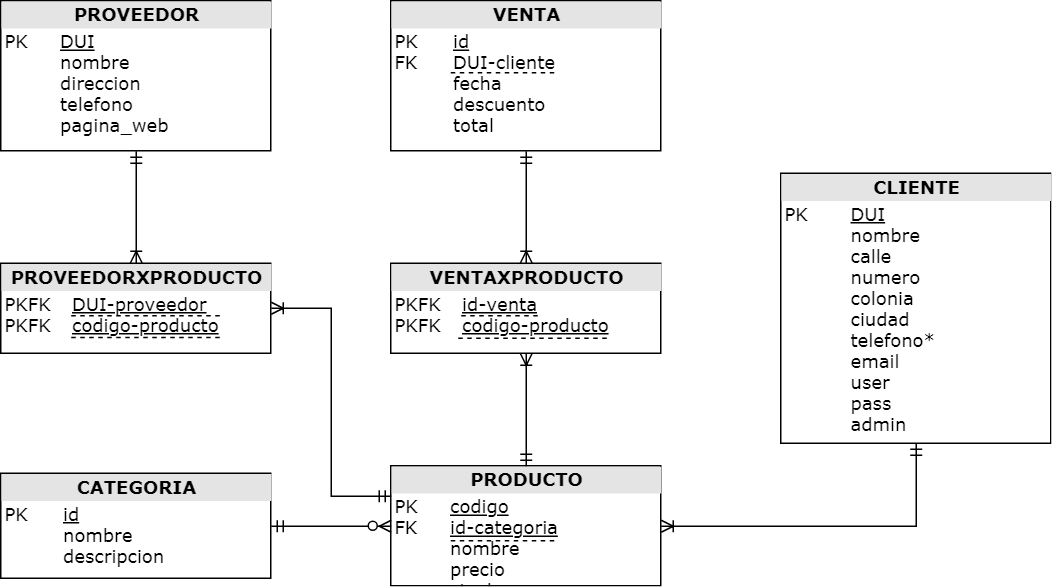

The diagram above was exported from draw.io. Its source (the exported page's mxGraphModel, read from the mxfile embedded in the PNG):
<mxGraphModel dx="929" dy="557" grid="1" gridSize="10" guides="1" tooltips="1" connect="1" arrows="1" fold="1" page="1" pageScale="1" pageWidth="1100" pageHeight="1000" math="0" shadow="0">
  <root>
    <mxCell id="0" />
    <mxCell id="1" parent="0" />
    <mxCell id="_vy6PqYjOAIPO0QNY1sk-1" value="&lt;div style=&quot;text-align: center ; box-sizing: border-box ; width: 100% ; background: rgb(228 , 228 , 228) ; padding: 2px&quot;&gt;&lt;b&gt;PRODUCTO&lt;/b&gt;&lt;/div&gt;&lt;table style=&quot;width: 100% ; font-size: 1em&quot; cellpadding=&quot;2&quot; cellspacing=&quot;0&quot;&gt;&lt;tbody&gt;&lt;tr&gt;&lt;td&gt;PK&lt;br&gt;FK&lt;br&gt;&lt;br&gt;&lt;br&gt;&lt;br&gt;&lt;/td&gt;&lt;td&gt;&lt;u&gt;codigo&lt;br&gt;id-categoria&lt;/u&gt;&lt;br&gt;nombre&lt;br&gt;precio&lt;br&gt;stock&lt;/td&gt;&lt;/tr&gt;&lt;/tbody&gt;&lt;/table&gt;" style="verticalAlign=top;align=left;overflow=fill;html=1;rounded=0;shadow=0;comic=0;labelBackgroundColor=none;strokeColor=#000000;strokeWidth=1;fillColor=#ffffff;fontFamily=Verdana;fontSize=12;fontColor=#000000;" parent="1" vertex="1">
      <mxGeometry x="520" y="800" width="180" height="80" as="geometry" />
    </mxCell>
    <mxCell id="_vy6PqYjOAIPO0QNY1sk-5" value="&lt;div style=&quot;text-align: center ; box-sizing: border-box ; width: 100% ; background: rgb(228 , 228 , 228) ; padding: 2px&quot;&gt;&lt;b&gt;CATEGORIA&lt;/b&gt;&lt;/div&gt;&lt;table style=&quot;width: 100% ; font-size: 1em&quot; cellpadding=&quot;2&quot; cellspacing=&quot;0&quot;&gt;&lt;tbody&gt;&lt;tr&gt;&lt;td&gt;PK&lt;br&gt;&lt;br&gt;&lt;br&gt;&lt;/td&gt;&lt;td&gt;&lt;u&gt;id&lt;/u&gt;&lt;br&gt;nombre&lt;br&gt;descripcion&lt;/td&gt;&lt;/tr&gt;&lt;/tbody&gt;&lt;/table&gt;" style="verticalAlign=top;align=left;overflow=fill;html=1;rounded=0;shadow=0;comic=0;labelBackgroundColor=none;strokeColor=#000000;strokeWidth=1;fillColor=#ffffff;fontFamily=Verdana;fontSize=12;fontColor=#000000;" parent="1" vertex="1">
      <mxGeometry x="260" y="805" width="180" height="70" as="geometry" />
    </mxCell>
    <mxCell id="_vy6PqYjOAIPO0QNY1sk-6" value="" style="endArrow=none;dashed=1;html=1;" parent="1" edge="1">
      <mxGeometry width="50" height="50" relative="1" as="geometry">
        <mxPoint x="560" y="850" as="sourcePoint" />
        <mxPoint x="630" y="850" as="targetPoint" />
      </mxGeometry>
    </mxCell>
    <mxCell id="_vy6PqYjOAIPO0QNY1sk-7" value="&lt;div style=&quot;text-align: center ; box-sizing: border-box ; width: 100% ; background: rgb(228 , 228 , 228) ; padding: 2px&quot;&gt;&lt;b&gt;VENTA&lt;/b&gt;&lt;/div&gt;&lt;table style=&quot;width: 100% ; font-size: 1em&quot; cellpadding=&quot;2&quot; cellspacing=&quot;0&quot;&gt;&lt;tbody&gt;&lt;tr&gt;&lt;td&gt;PK&lt;br&gt;FK&lt;br&gt;&lt;br&gt;&lt;br&gt;&lt;br&gt;&lt;/td&gt;&lt;td&gt;&lt;u&gt;id&lt;/u&gt;&lt;br&gt;DUI-cliente&lt;br&gt;fecha&lt;br&gt;descuento&lt;br&gt;total&lt;/td&gt;&lt;/tr&gt;&lt;/tbody&gt;&lt;/table&gt;" style="verticalAlign=top;align=left;overflow=fill;html=1;rounded=0;shadow=0;comic=0;labelBackgroundColor=none;strokeColor=#000000;strokeWidth=1;fillColor=#ffffff;fontFamily=Verdana;fontSize=12;fontColor=#000000;" parent="1" vertex="1">
      <mxGeometry x="520" y="490" width="180" height="100" as="geometry" />
    </mxCell>
    <mxCell id="_vy6PqYjOAIPO0QNY1sk-8" value="" style="endArrow=none;dashed=1;html=1;" parent="1" edge="1">
      <mxGeometry width="50" height="50" relative="1" as="geometry">
        <mxPoint x="560" y="538" as="sourcePoint" />
        <mxPoint x="630" y="538" as="targetPoint" />
      </mxGeometry>
    </mxCell>
    <mxCell id="_vy6PqYjOAIPO0QNY1sk-9" value="&lt;div style=&quot;text-align: center ; box-sizing: border-box ; width: 100% ; background: rgb(228 , 228 , 228) ; padding: 2px&quot;&gt;&lt;b&gt;CLIENTE&lt;/b&gt;&lt;/div&gt;&lt;table style=&quot;width: 100% ; font-size: 1em&quot; cellpadding=&quot;2&quot; cellspacing=&quot;0&quot;&gt;&lt;tbody&gt;&lt;tr&gt;&lt;td&gt;PK&lt;br&gt;&lt;br&gt;&lt;br&gt;&lt;br&gt;&lt;br&gt;&lt;br&gt;&lt;br&gt;&lt;br&gt;&lt;br&gt;&lt;br&gt;&lt;br&gt;&lt;/td&gt;&lt;td&gt;&lt;u&gt;DUI&lt;/u&gt;&lt;br&gt;nombre&lt;br&gt;calle&lt;br&gt;numero&lt;br&gt;colonia&lt;br&gt;ciudad&lt;br&gt;telefono*&lt;br&gt;email&lt;br&gt;user&lt;br&gt;pass&lt;br&gt;admin&lt;/td&gt;&lt;/tr&gt;&lt;/tbody&gt;&lt;/table&gt;" style="verticalAlign=top;align=left;overflow=fill;html=1;rounded=0;shadow=0;comic=0;labelBackgroundColor=none;strokeColor=#000000;strokeWidth=1;fillColor=#ffffff;fontFamily=Verdana;fontSize=12;fontColor=#000000;" parent="1" vertex="1">
      <mxGeometry x="780" y="605" width="180" height="180" as="geometry" />
    </mxCell>
    <mxCell id="_vy6PqYjOAIPO0QNY1sk-11" value="&lt;div style=&quot;text-align: center ; box-sizing: border-box ; width: 100% ; background: rgb(228 , 228 , 228) ; padding: 2px&quot;&gt;&lt;b&gt;PROVEEDOR&lt;/b&gt;&lt;/div&gt;&lt;table style=&quot;width: 100% ; font-size: 1em&quot; cellpadding=&quot;2&quot; cellspacing=&quot;0&quot;&gt;&lt;tbody&gt;&lt;tr&gt;&lt;td&gt;PK&lt;br&gt;&lt;br&gt;&lt;br&gt;&lt;br&gt;&lt;br&gt;&lt;/td&gt;&lt;td&gt;&lt;u&gt;DUI&lt;/u&gt;&lt;br&gt;nombre&lt;br&gt;direccion&lt;br&gt;telefono&amp;nbsp;&lt;br&gt;pagina_web&lt;/td&gt;&lt;/tr&gt;&lt;/tbody&gt;&lt;/table&gt;" style="verticalAlign=top;align=left;overflow=fill;html=1;rounded=0;shadow=0;comic=0;labelBackgroundColor=none;strokeColor=#000000;strokeWidth=1;fillColor=#ffffff;fontFamily=Verdana;fontSize=12;fontColor=#000000;" parent="1" vertex="1">
      <mxGeometry x="260" y="490" width="180" height="100" as="geometry" />
    </mxCell>
    <mxCell id="_vy6PqYjOAIPO0QNY1sk-13" value="&lt;div style=&quot;text-align: center ; box-sizing: border-box ; width: 100% ; background: rgb(228 , 228 , 228) ; padding: 2px&quot;&gt;&lt;b&gt;PROVEEDORXPRODUCTO&lt;/b&gt;&lt;/div&gt;&lt;table style=&quot;width: 100% ; font-size: 1em&quot; cellpadding=&quot;2&quot; cellspacing=&quot;0&quot;&gt;&lt;tbody&gt;&lt;tr&gt;&lt;td&gt;PKFK&lt;br&gt;PKFK&lt;/td&gt;&lt;td&gt;&lt;u&gt;DUI-proveedor&lt;/u&gt;&lt;br&gt;&lt;u&gt;codigo-producto&lt;/u&gt;&lt;/td&gt;&lt;/tr&gt;&lt;/tbody&gt;&lt;/table&gt;" style="verticalAlign=top;align=left;overflow=fill;html=1;rounded=0;shadow=0;comic=0;labelBackgroundColor=none;strokeColor=#000000;strokeWidth=1;fillColor=#ffffff;fontFamily=Verdana;fontSize=12;fontColor=#000000;" parent="1" vertex="1">
      <mxGeometry x="260" y="665" width="180" height="60" as="geometry" />
    </mxCell>
    <mxCell id="_vy6PqYjOAIPO0QNY1sk-15" value="" style="endArrow=none;dashed=1;html=1;" parent="1" edge="1">
      <mxGeometry width="50" height="50" relative="1" as="geometry">
        <mxPoint x="307" y="714.5" as="sourcePoint" />
        <mxPoint x="407" y="714.5" as="targetPoint" />
      </mxGeometry>
    </mxCell>
    <mxCell id="_vy6PqYjOAIPO0QNY1sk-16" value="" style="endArrow=none;dashed=1;html=1;" parent="1" edge="1">
      <mxGeometry width="50" height="50" relative="1" as="geometry">
        <mxPoint x="307" y="700" as="sourcePoint" />
        <mxPoint x="407" y="700" as="targetPoint" />
        <Array as="points">
          <mxPoint x="307" y="700" />
        </Array>
      </mxGeometry>
    </mxCell>
    <mxCell id="_vy6PqYjOAIPO0QNY1sk-17" value="&lt;div style=&quot;text-align: center ; box-sizing: border-box ; width: 100% ; background: rgb(228 , 228 , 228) ; padding: 2px&quot;&gt;&lt;b&gt;VENTAXPRODUCTO&lt;/b&gt;&lt;/div&gt;&lt;table style=&quot;width: 100% ; font-size: 1em&quot; cellpadding=&quot;2&quot; cellspacing=&quot;0&quot;&gt;&lt;tbody&gt;&lt;tr&gt;&lt;td&gt;PKFK&lt;br&gt;PKFK&lt;/td&gt;&lt;td&gt;&lt;u&gt;id-venta&lt;/u&gt;&lt;br&gt;&lt;u&gt;codigo-producto&lt;/u&gt;&lt;/td&gt;&lt;/tr&gt;&lt;/tbody&gt;&lt;/table&gt;" style="verticalAlign=top;align=left;overflow=fill;html=1;rounded=0;shadow=0;comic=0;labelBackgroundColor=none;strokeColor=#000000;strokeWidth=1;fillColor=#ffffff;fontFamily=Verdana;fontSize=12;fontColor=#000000;" parent="1" vertex="1">
      <mxGeometry x="520" y="665" width="180" height="60" as="geometry" />
    </mxCell>
    <mxCell id="_vy6PqYjOAIPO0QNY1sk-18" value="" style="endArrow=none;dashed=1;html=1;" parent="1" edge="1">
      <mxGeometry width="50" height="50" relative="1" as="geometry">
        <mxPoint x="565" y="715" as="sourcePoint" />
        <mxPoint x="666" y="715" as="targetPoint" />
      </mxGeometry>
    </mxCell>
    <mxCell id="_vy6PqYjOAIPO0QNY1sk-19" value="" style="endArrow=none;dashed=1;html=1;" parent="1" edge="1">
      <mxGeometry width="50" height="50" relative="1" as="geometry">
        <mxPoint x="567" y="700" as="sourcePoint" />
        <mxPoint x="619" y="700" as="targetPoint" />
      </mxGeometry>
    </mxCell>
    <mxCell id="hrLbogOkG3NiFATJPsW--1" style="edgeStyle=orthogonalEdgeStyle;html=1;labelBackgroundColor=none;startArrow=ERmandOne;endArrow=ERoneToMany;fontFamily=Verdana;fontSize=12;align=left;exitX=0.5;exitY=1;exitDx=0;exitDy=0;rounded=0;" edge="1" parent="1" source="_vy6PqYjOAIPO0QNY1sk-11" target="_vy6PqYjOAIPO0QNY1sk-13">
      <mxGeometry relative="1" as="geometry">
        <mxPoint x="210" y="555" as="sourcePoint" />
        <mxPoint x="210" y="625" as="targetPoint" />
      </mxGeometry>
    </mxCell>
    <mxCell id="hrLbogOkG3NiFATJPsW--2" style="edgeStyle=orthogonalEdgeStyle;html=1;entryX=1;entryY=0.5;labelBackgroundColor=none;startArrow=ERmandOne;endArrow=ERoneToMany;fontFamily=Verdana;fontSize=12;align=left;exitX=0;exitY=0.25;exitDx=0;exitDy=0;entryDx=0;entryDy=0;rounded=0;" edge="1" parent="1" source="_vy6PqYjOAIPO0QNY1sk-1" target="_vy6PqYjOAIPO0QNY1sk-13">
      <mxGeometry relative="1" as="geometry">
        <mxPoint x="470" y="730" as="sourcePoint" />
        <mxPoint x="470" y="800" as="targetPoint" />
        <Array as="points">
          <mxPoint x="480" y="820" />
          <mxPoint x="480" y="695" />
        </Array>
      </mxGeometry>
    </mxCell>
    <mxCell id="hrLbogOkG3NiFATJPsW--3" style="edgeStyle=orthogonalEdgeStyle;html=1;labelBackgroundColor=none;startArrow=ERmandOne;endArrow=ERoneToMany;fontFamily=Verdana;fontSize=12;align=left;exitX=0.5;exitY=1;exitDx=0;exitDy=0;rounded=0;" edge="1" parent="1" source="_vy6PqYjOAIPO0QNY1sk-7" target="_vy6PqYjOAIPO0QNY1sk-17">
      <mxGeometry relative="1" as="geometry">
        <mxPoint x="360.33333333333326" y="600.3333333333333" as="sourcePoint" />
        <mxPoint x="360.33333333333326" y="675" as="targetPoint" />
      </mxGeometry>
    </mxCell>
    <mxCell id="hrLbogOkG3NiFATJPsW--4" style="edgeStyle=orthogonalEdgeStyle;html=1;labelBackgroundColor=none;startArrow=ERmandOne;endArrow=ERoneToMany;fontFamily=Verdana;fontSize=12;align=left;exitX=0.5;exitY=0;exitDx=0;exitDy=0;rounded=0;" edge="1" parent="1" source="_vy6PqYjOAIPO0QNY1sk-1" target="_vy6PqYjOAIPO0QNY1sk-17">
      <mxGeometry relative="1" as="geometry">
        <mxPoint x="620.3333333333333" y="600.3333333333333" as="sourcePoint" />
        <mxPoint x="620.3333333333333" y="675" as="targetPoint" />
      </mxGeometry>
    </mxCell>
    <mxCell id="hrLbogOkG3NiFATJPsW--5" style="edgeStyle=orthogonalEdgeStyle;html=1;labelBackgroundColor=none;startArrow=ERmandOne;endArrow=ERzeroToMany;fontFamily=Verdana;fontSize=12;align=left;exitX=1;exitY=0.5;exitDx=0;exitDy=0;rounded=0;entryX=0;entryY=0.5;entryDx=0;entryDy=0;endFill=1;" edge="1" parent="1" source="_vy6PqYjOAIPO0QNY1sk-5" target="_vy6PqYjOAIPO0QNY1sk-1">
      <mxGeometry relative="1" as="geometry">
        <mxPoint x="360.33333333333326" y="600.3333333333333" as="sourcePoint" />
        <mxPoint x="360.33333333333326" y="675" as="targetPoint" />
      </mxGeometry>
    </mxCell>
    <mxCell id="hrLbogOkG3NiFATJPsW--6" style="edgeStyle=orthogonalEdgeStyle;html=1;labelBackgroundColor=none;startArrow=ERmandOne;endArrow=ERoneToMany;fontFamily=Verdana;fontSize=12;align=left;exitX=0.5;exitY=1;exitDx=0;exitDy=0;rounded=0;entryX=1;entryY=0.5;entryDx=0;entryDy=0;" edge="1" parent="1" source="_vy6PqYjOAIPO0QNY1sk-9" target="_vy6PqYjOAIPO0QNY1sk-1">
      <mxGeometry relative="1" as="geometry">
        <mxPoint x="360.33333333333326" y="600.3333333333333" as="sourcePoint" />
        <mxPoint x="360.33333333333326" y="675" as="targetPoint" />
      </mxGeometry>
    </mxCell>
  </root>
</mxGraphModel>